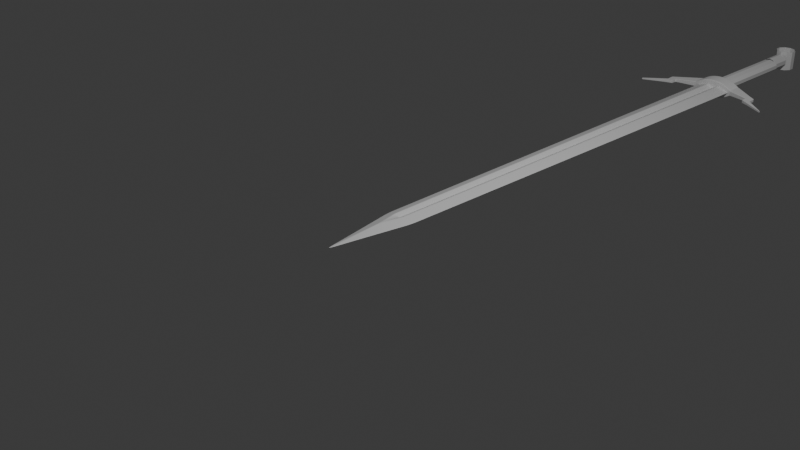 # Source: Sword6.blend  (saved by Blender 5.1.29; exported with 4.5.12 LTS)
import bpy
from mathutils import Matrix  # noqa: F401  (used for matrix-valued properties, if any)

bpy.ops.wm.read_factory_settings(use_empty=True)
scene = bpy.context.scene
scene.name = 'Scene'

# ---- collections
col_collection = bpy.data.collections.new('Collection'); scene.collection.children.link(col_collection)
col_swordreference = bpy.data.collections.new('SwordReference'); col_collection.children.link(col_swordreference)

# ---- materials (node trees are filled in below, after node groups)
mat_material = bpy.data.materials.new('Material')
mat_material.alpha_threshold = 0.0
mat_material.use_backface_culling_lightprobe_volume = False
mat_material.roughness = 0.5
mat_material.line_color = (0.0, 0.0, 0.0, 1.0)

# ---- material node trees
mat_material.use_nodes = True; mat_material.node_tree.nodes.clear()
_N = mat_material.node_tree.nodes; _L = mat_material.node_tree.links
n0 = _N.new('ShaderNodeOutputMaterial'); n0.name = 'Material Output'; n0.location = (200, 100)
n1 = _N.new('ShaderNodeBsdfPrincipled'); n1.name = 'Principled BSDF'; n1.location = (-200, 100)
_L.new(n1.outputs[0], n0.inputs[0])
n0.is_active_output = True

# ---- world
world_world = bpy.data.worlds.new('World'); scene.world = world_world
world_world.use_nodes = True; world_world.node_tree.nodes.clear()
_N = world_world.node_tree.nodes; _L = world_world.node_tree.links
n0 = _N.new('ShaderNodeOutputWorld'); n0.name = 'World Output'; n0.location = (200, 100)
n1 = _N.new('ShaderNodeBackground'); n1.name = 'Background'; n1.location = (-200, 100)
n1.inputs[0].default_value = (0.05088, 0.05088, 0.05088, 1.0)
_L.new(n1.outputs[0], n0.inputs[0])
n0.is_active_output = True
world_world.color = (0.05088, 0.05088, 0.05088)
world_world.sun_shadow_jitter_overblur = 0.0

# ---- cameras
cam_camera = bpy.data.cameras.new('Camera')
cam_camera.clip_end = 100.0
cam_camera.ortho_scale = 7.314

# ---- lights
light_light = bpy.data.lights.new('Light', 'POINT')
light_light.energy = 1000.0
light_light.shadow_soft_size = 0.1

# ---- meshes
me_cube = bpy.data.meshes.new('Cube')
me_cube.from_pydata([(1.0, 1.0, 0.0), (0.0, -1.0, 0.0), (-1.0, 1.0, 0.0), (-1.0, 0.0, 0.0), (1.0, 0.0, 0.0), (0.3174, 1.0, -0.6826), (-0.3174, 1.0, -0.6826), (-0.3174, 1.0, 0.6826), (0.3174, 1.0, 0.6826), (-0.3159, 0.0, -0.6841), (0.3159, 0.0, -0.6841), (0.0, -0.2789, -0.7211), (0.3159, 0.0, 0.6841), (-0.3159, 0.0, 0.6841), (0.0, -0.2789, 0.7211), (0.0, 0.0, -0.1674), (0.0, 0.0, 0.1674), (0.0, 1.0, -0.167), (0.0, 1.0, 0.167), (0.3174, 5.8, -0.6826), (0.0, 5.8, -0.167), (-0.3174, 5.8, -0.6826), (0.0, 5.8, 0.167), (0.3174, 5.8, 0.6826), (-0.3174, 5.8, 0.6826), (-1.0, 5.8, 0.0), (1.0, 5.8, 0.0)], [], [(9, 15, 10, 11), (12, 16, 13, 14), (0, 5, 19, 26), (17, 6, 21, 20), (17, 15, 9, 6), (18, 16, 12, 8), (18, 8, 23, 22), (5, 17, 20, 19), (2, 6, 9, 3), (5, 0, 4, 10), (0, 8, 12, 4), (8, 0, 26, 23), (7, 2, 3, 13), (2, 7, 24, 25), (11, 10, 4, 1), (3, 9, 11, 1), (4, 12, 14, 1), (14, 13, 3, 1), (7, 13, 16, 18), (5, 10, 15, 17), (7, 18, 22, 24), (6, 2, 25, 21)])
_uv = me_cube.uv_layers.new(name='UVMap')
_uv.uv.foreach_set('vector', [0.2105, 0.625, 0.2426, 0.6275, 0.2747, 0.6299, 0.2268, 0.6599, 0.7204, 0.6299, 0.7549, 0.6275, 0.7895, 0.625, 0.7384, 0.6599, 0.375, 0.5, 0.2897, 0.5, 0.2897, 0.5, 0.375, 0.5, 0.25, 0.5, 0.2103, 0.5, 0.2103, 0.5, 0.25, 0.5, 0.25, 0.5, 0.2426, 0.6275, 0.2105, 0.625, 0.2103, 0.5, 0.75, 0.5, 0.7549, 0.6275, 0.7204, 0.6299, 0.7103, 0.5, 0.75, 0.5, 0.7103, 0.5, 0.7103, 0.5, 0.75, 0.5, 0.2897, 0.5, 0.25, 0.5, 0.25, 0.5, 0.2897, 0.5, 0.125, 0.5, 0.2103, 0.5, 0.2105, 0.625, 0.125, 0.625, 0.2897, 0.5, 0.375, 0.5, 0.375, 0.625, 0.2747, 0.6299, 0.625, 0.5, 0.7103, 0.5, 0.7204, 0.6299, 0.625, 0.625, 0.7103, 0.5, 0.625, 0.5, 0.625, 0.5, 0.7103, 0.5, 0.7897, 0.5, 0.875, 0.5, 0.875, 0.625, 0.7895, 0.625, 0.875, 0.5, 0.7897, 0.5, 0.7897, 0.5, 0.875, 0.5, 0.2268, 0.6599, 0.2747, 0.6299, 0.375, 0.625, 0.25, 0.75, 0.125, 0.625, 0.2105, 0.625, 0.2268, 0.6599, 0.125, 0.75, 0.625, 0.625, 0.7204, 0.6299, 0.7384, 0.6599, 0.625, 0.75, 0.7384, 0.6599, 0.7895, 0.625, 0.875, 0.625, 0.75, 0.75, 0.7897, 0.5, 0.7895, 0.625, 0.7549, 0.6275, 0.75, 0.5, 0.2897, 0.5, 0.2747, 0.6299, 0.2426, 0.6275, 0.25, 0.5, 0.7897, 0.5, 0.75, 0.5, 0.75, 0.5, 0.7897, 0.5, 0.2103, 0.5, 0.125, 0.5, 0.125, 0.5, 0.2103, 0.5])
me_cube.materials.append(mat_material)
me_cube.use_mirror_vertex_groups = False
me_cube.update()
me_cylinder = bpy.data.meshes.new('Cylinder')
me_cylinder.from_pydata([(0.0, 1.0, -1.0), (0.0, 1.0, 1.0), (0.5878, 0.809, -1.0), (0.5878, 0.809, 1.0), (0.9511, 0.309, -1.0), (0.9511, 0.309, 1.0), (0.9511, -0.309, -1.0), (0.9511, -0.309, 1.0), (0.5878, -0.809, -1.0), (0.5878, -0.809, 1.0), (0.0, -1.0, -1.0), (0.0, -1.0, 1.0), (-0.5878, -0.809, -1.0), (-0.5878, -0.809, 1.0), (-0.9511, -0.309, -1.0), (-0.9511, -0.309, 1.0), (-0.9511, 0.309, -1.0), (-0.9511, 0.309, 1.0), (-0.5878, 0.809, -1.0), (-0.5878, 0.809, 1.0)], [], [(0, 1, 3, 2), (2, 3, 5, 4), (4, 5, 7, 6), (6, 7, 9, 8), (8, 9, 11, 10), (10, 11, 13, 12), (12, 13, 15, 14), (14, 15, 17, 16), (16, 17, 19, 18), (18, 19, 1, 0)])
_uv = me_cylinder.uv_layers.new(name='UVMap')
_uv.uv.foreach_set('vector', [1.0, 0.0, 1.0, 1.0, 0.9, 1.0, 0.9, 0.0, 0.9, 0.0, 0.9, 1.0, 0.8, 1.0, 0.8, 0.0, 0.8, 0.0, 0.8, 1.0, 0.7, 1.0, 0.7, 0.0, 0.7, 0.0, 0.7, 1.0, 0.6, 1.0, 0.6, 0.0, 0.6, 0.0, 0.6, 1.0, 0.5, 1.0, 0.5, 0.0, 0.5, 0.0, 0.5, 1.0, 0.4, 1.0, 0.4, 0.0, 0.4, 0.0, 0.4, 1.0, 0.3, 1.0, 0.3, 0.0, 0.3, 0.0, 0.3, 1.0, 0.2, 1.0, 0.2, 0.0, 0.2, 0.0, 0.2, 1.0, 0.1, 1.0, 0.1, 0.0, 0.1, 0.0, 0.1, 1.0, -7.451e-08, 1.0, -7.451e-08, 0.0])
me_cylinder.update()
me_cylinder_001 = bpy.data.meshes.new('Cylinder.001')
me_cylinder_001.from_pydata([(0.0, 1.0, -1.0), (0.0, 1.0, 1.0), (0.5878, 0.809, -1.0), (0.5878, 0.809, 1.0), (0.9511, 0.309, -1.0), (0.9511, 0.309, 1.0), (0.9511, -0.309, -1.0), (0.9511, -0.309, 1.0), (0.5878, -0.809, -1.0), (0.5878, -0.809, 1.0), (0.0, -1.0, -1.0), (0.0, -1.0, 1.0), (-0.5878, -0.809, -1.0), (-0.5878, -0.809, 1.0), (-0.9511, -0.309, -1.0), (-0.9511, -0.309, 1.0), (-0.9511, 0.309, -1.0), (-0.9511, 0.309, 1.0), (-0.5878, 0.809, -1.0), (-0.5878, 0.809, 1.0)], [], [(0, 1, 3, 2), (2, 3, 5, 4), (4, 5, 7, 6), (6, 7, 9, 8), (8, 9, 11, 10), (10, 11, 13, 12), (12, 13, 15, 14), (14, 15, 17, 16), (16, 17, 19, 18), (18, 19, 1, 0)])
_uv = me_cylinder_001.uv_layers.new(name='UVMap')
_uv.uv.foreach_set('vector', [1.0, 0.0, 1.0, 1.0, 0.9, 1.0, 0.9, 0.0, 0.9, 0.0, 0.9, 1.0, 0.8, 1.0, 0.8, 0.0, 0.8, 0.0, 0.8, 1.0, 0.7, 1.0, 0.7, 0.0, 0.7, 0.0, 0.7, 1.0, 0.6, 1.0, 0.6, 0.0, 0.6, 0.0, 0.6, 1.0, 0.5, 1.0, 0.5, 0.0, 0.5, 0.0, 0.5, 1.0, 0.4, 1.0, 0.4, 0.0, 0.4, 0.0, 0.4, 1.0, 0.3, 1.0, 0.3, 0.0, 0.3, 0.0, 0.3, 1.0, 0.2, 1.0, 0.2, 0.0, 0.2, 0.0, 0.2, 1.0, 0.1, 1.0, 0.1, 0.0, 0.1, 0.0, 0.1, 1.0, -7.451e-08, 1.0, -7.451e-08, 0.0])
me_cylinder_001.update()
me_cylinder_002 = bpy.data.meshes.new('Cylinder.002')
me_cylinder_002.from_pydata([(0.0, 1.0, -1.0), (0.0, 1.0, 1.0), (0.5878, 0.809, -1.0), (0.5878, 0.809, 1.0), (0.9511, 0.309, -1.0), (0.9511, 0.309, 1.0), (0.9511, -0.309, -1.0), (0.9511, -0.309, 1.0), (0.5878, -0.809, -1.0), (0.5878, -0.809, 1.0), (0.0, -1.0, -1.0), (0.0, -1.0, 1.0), (-0.5878, -0.809, -1.0), (-0.5878, -0.809, 1.0), (-0.9511, -0.309, -1.0), (-0.9511, -0.309, 1.0), (-0.9511, 0.309, -1.0), (-0.9511, 0.309, 1.0), (-0.5878, 0.809, -1.0), (-0.5878, 0.809, 1.0)], [], [(0, 1, 3, 2), (2, 3, 5, 4), (4, 5, 7, 6), (6, 7, 9, 8), (8, 9, 11, 10), (10, 11, 13, 12), (12, 13, 15, 14), (14, 15, 17, 16), (16, 17, 19, 18), (18, 19, 1, 0)])
_uv = me_cylinder_002.uv_layers.new(name='UVMap')
_uv.uv.foreach_set('vector', [1.0, 0.0, 1.0, 1.0, 0.9, 1.0, 0.9, 0.0, 0.9, 0.0, 0.9, 1.0, 0.8, 1.0, 0.8, 0.0, 0.8, 0.0, 0.8, 1.0, 0.7, 1.0, 0.7, 0.0, 0.7, 0.0, 0.7, 1.0, 0.6, 1.0, 0.6, 0.0, 0.6, 0.0, 0.6, 1.0, 0.5, 1.0, 0.5, 0.0, 0.5, 0.0, 0.5, 1.0, 0.4, 1.0, 0.4, 0.0, 0.4, 0.0, 0.4, 1.0, 0.3, 1.0, 0.3, 0.0, 0.3, 0.0, 0.3, 1.0, 0.2, 1.0, 0.2, 0.0, 0.2, 0.0, 0.2, 1.0, 0.1, 1.0, 0.1, 0.0, 0.1, 0.0, 0.1, 1.0, -7.451e-08, 1.0, -7.451e-08, 0.0])
me_cylinder_002.update()
me_cylinder_003 = bpy.data.meshes.new('Cylinder.003')
me_cylinder_003.from_pydata([(0.0, 1.0, -1.0), (0.0, 0.9946, 1.0), (0.0, -1.0, -1.0), (0.0, -0.9946, 1.0), (-0.5878, -0.7908, -1.0), (-0.5878, -0.7408, 1.0), (-0.9511, -0.2873, -1.0), (-0.9511, -0.2575, 1.0), (-0.9511, 0.2873, -1.0), (-0.9511, 0.2575, 1.0), (-0.5878, 0.7908, -1.0), (-0.5878, 0.7408, 1.0), (-1.923, -0.1677, 1.711), (-1.923, -0.1914, 0.6441), (-1.923, 0.1914, 0.6441), (-1.923, 0.1677, 1.711), (-2.258, -0.1396, 1.954), (-2.258, -0.157, 1.174), (-2.258, 0.157, 1.174), (-2.258, 0.1396, 1.954), (-1.923, -0.1588, 2.212), (-1.923, 0.1588, 2.212), (-2.258, -0.1345, 2.226), (-2.258, 0.1345, 2.226), (-1.923, -0.1548, 2.475), (-1.923, 0.1548, 2.475), (-2.258, -0.1239, 2.93), (-2.258, 0.1239, 2.93), (-3.236, -0.07818, 4.265), (-3.236, 0.07818, 4.265), (-3.236, -0.07818, 4.361), (-3.236, 0.07818, 4.361)], [], [(0, 2, 4, 10), (4, 6, 8, 10), (11, 9, 7, 5), (11, 5, 3, 1), (2, 3, 5, 4), (4, 5, 7, 6), (9, 8, 14, 15), (8, 9, 11, 10), (10, 11, 1, 0), (15, 14, 18, 19), (8, 6, 13, 14), (7, 9, 15, 12), (6, 7, 12, 13), (17, 16, 19, 18), (14, 13, 17, 18), (19, 16, 22, 23), (13, 12, 16, 17), (21, 23, 27, 25), (16, 12, 20, 22), (12, 15, 21, 20), (15, 19, 23, 21), (24, 25, 27, 26), (20, 21, 25, 24), (22, 20, 24, 26), (26, 27, 31, 30), (29, 28, 30, 31), (23, 22, 28, 29), (27, 23, 29, 31), (22, 26, 30, 28)])
_k = {(2, 4): 1.0, (3, 5): 1.0, (4, 6): 1.0, (5, 7): 1.0, (6, 7): 1.0, (6, 8): 1.0, (7, 9): 1.0, (8, 9): 1.0, (8, 10): 1.0, (9, 11): 1.0, (0, 10): 1.0, (1, 11): 1.0, (12, 13): 1.0, (13, 14): 1.0, (12, 15): 1.0, (14, 15): 1.0, (8, 14): 1.0, (9, 15): 1.0, (6, 13): 1.0, (7, 12): 1.0, (16, 17): 1.0, (17, 18): 1.0, (16, 19): 1.0, (18, 19): 1.0, (14, 18): 1.0, (15, 19): 1.0, (13, 17): 1.0, (12, 16): 1.0, (20, 21): 1.0, (22, 23): 1.0, (21, 23): 1.0, (20, 22): 1.0, (16, 22): 1.0, (19, 23): 1.0, (12, 20): 1.0, (15, 21): 1.0, (24, 25): 1.0, (26, 27): 1.0, (25, 27): 1.0, (24, 26): 1.0, (23, 27): 1.0, (21, 25): 1.0, (20, 24): 1.0, (22, 26): 1.0, (28, 29): 1.0, (30, 31): 1.0, (29, 31): 1.0, (28, 30): 1.0, (27, 31): 1.0, (26, 30): 1.0, (22, 28): 1.0, (23, 29): 1.0}
me_cylinder_003.attributes.new('crease_edge', 'FLOAT', 'EDGE').data.foreach_set('value', [_k.get((min(e.vertices), max(e.vertices)), 0.0) for e in me_cylinder_003.edges])
_uv = me_cylinder_003.uv_layers.new(name='UVMap')
_uv.uv.foreach_set('vector', [-7.451e-08, 0.0, 0.5, 0.0, 0.4, 0.0, 0.1, 0.0, 0.4, 0.0, 0.3, 0.0, 0.0, 0.0, 0.1, 0.0, 0.1, 1.0, 0.2, 1.0, 0.0, 0.0, 0.4, 1.0, 0.1, 1.0, 0.4, 1.0, 0.5, 1.0, -7.451e-08, 1.0, 0.5, 0.0, 0.5, 1.0, 0.4, 1.0, 0.4, 0.0, 0.4, 0.0, 0.4, 1.0, 0.3, 1.0, 0.3, 0.0, 0.2, 1.0, 0.2, 0.0, 0.2, 0.0, 0.2, 1.0, 0.2, 0.0, 0.2, 1.0, 0.1, 1.0, 0.1, 0.0, 0.1, 0.0, 0.1, 1.0, -7.451e-08, 1.0, -7.451e-08, 0.0, 0.2, 1.0, 0.2, 0.0, 0.2, 0.0, 0.2, 1.0, 0.0, 0.0, 0.0, 0.0, 0.0, 0.0, 0.0, 0.0, 0.0, 0.0, 0.0, 0.0, 0.0, 0.0, 0.0, 0.0, 0.3, 0.0, 0.3, 1.0, 0.3, 1.0, 0.3, 0.0, 0.3, 0.0, 0.3, 1.0, 0.2, 1.0, 0.2, 0.0, 0.0, 0.0, 0.0, 0.0, 0.0, 0.0, 0.0, 0.0, 0.2, 1.0, 0.3, 1.0, 0.3, 1.0, 0.2, 1.0, 0.3, 0.0, 0.3, 1.0, 0.3, 1.0, 0.3, 0.0, 0.2, 1.0, 0.2, 1.0, 0.2, 1.0, 0.2, 1.0, 0.3, 1.0, 0.3, 1.0, 0.3, 1.0, 0.3, 1.0, 0.0, 0.0, 0.0, 0.0, 0.0, 0.0, 0.0, 0.0, 0.2, 1.0, 0.2, 1.0, 0.2, 1.0, 0.2, 1.0, 0.0, 0.0, 0.0, 0.0, 0.0, 0.0, 0.0, 0.0, 0.0, 0.0, 0.0, 0.0, 0.0, 0.0, 0.0, 0.0, 0.3, 1.0, 0.3, 1.0, 0.3, 1.0, 0.3, 1.0, 0.0, 0.0, 0.0, 0.0, 0.0, 0.0, 0.0, 0.0, 0.2, 1.0, 0.3, 1.0, 0.3, 1.0, 0.2, 1.0, 0.2, 1.0, 0.3, 1.0, 0.3, 1.0, 0.2, 1.0, 0.2, 1.0, 0.2, 1.0, 0.2, 1.0, 0.2, 1.0, 0.3, 1.0, 0.3, 1.0, 0.3, 1.0, 0.3, 1.0])
me_cylinder_003.update()

# ---- objects
ob_cube = bpy.data.objects.new('Cube', me_cube)
ob_light = bpy.data.objects.new('Light', light_light)
ob_camera = bpy.data.objects.new('Camera', cam_camera)
ob_cylinder = bpy.data.objects.new('Cylinder', me_cylinder)
ob_cylinder_001 = bpy.data.objects.new('Cylinder.001', me_cylinder_001)
ob_cylinder_002 = bpy.data.objects.new('Cylinder.002', me_cylinder_002)
ob_cylinder_003 = bpy.data.objects.new('Cylinder.003', me_cylinder_003)
ob_swordreference = bpy.data.objects.new('SwordReference', None)

# ---- transforms, parenting, visibility, modifiers, constraints
ob_cube.location = (0.0, 0.0, 0.0)
ob_cube.scale = (0.18, 1.0, 0.06)
ob_cube.lock_rotations_4d = False
ob_cube.empty_display_type = 'ARROWS'
ob_cube.lineart.crease_threshold = 0.0
_m = ob_cube.modifiers.new('Subdivision', 'SUBSURF')
_m.subdivision_type = 'SIMPLE'
_m.levels = 3
_m.render_levels = 3
_m = ob_cube.modifiers.new('Subdivision.001', 'SUBSURF')
_m.render_levels = 1
_m = ob_cube.modifiers.new('SimpleDeform', 'SIMPLE_DEFORM')
_m.deform_method = 'TAPER'
_m.deform_axis = 'Y'
_m.factor = 0.35
_m.angle = 0.35
ob_light.location = (4.076, 1.005, 5.904)
ob_light.rotation_euler = (0.6503, 0.05522, 1.866)
ob_light.lock_rotations_4d = False
ob_light.empty_display_type = 'ARROWS'
ob_light.color = (0.0, 0.0, 0.0, 0.0)
ob_light.lineart.crease_threshold = 0.0
ob_camera.location = (7.359, -6.926, 4.958)
ob_camera.rotation_euler = (1.109, 0.0, 0.8149)
ob_camera.lock_rotations_4d = False
ob_camera.empty_display_type = 'ARROWS'
ob_camera.color = (0.0, 0.0, 0.0, 0.0)
ob_camera.display_type = 'WIRE'
ob_camera.lineart.crease_threshold = 0.0
ob_cylinder.location = (0.0, 7.3, 0.0)
ob_cylinder.rotation_euler = (1.571, 0.0, 0.0)
ob_cylinder.scale = (0.095, 0.095, 0.15)
ob_cylinder_001.location = (0.0, 6.54, 0.0)
ob_cylinder_001.rotation_euler = (1.571, 0.0, 0.0)
ob_cylinder_001.scale = (0.12, 0.08, 0.62)
ob_cylinder_002.location = (0.0, 7.58, 0.0)
ob_cylinder_002.scale = (0.13, 0.13, 0.13)
ob_cylinder_003.location = (0.0, 5.82, 0.0)
ob_cylinder_003.rotation_euler = (1.571, 0.0, 0.0)
ob_cylinder_003.scale = (0.275, 0.13, 0.1)
_m = ob_cylinder_003.modifiers.new('Mirror', 'MIRROR')
_m = ob_cylinder_003.modifiers.new('Subdivision', 'SUBSURF')
_m.levels = 3
_m.render_levels = 3
_m = ob_cylinder_003.modifiers.new('Subdivision.001', 'SUBSURF')
_m.use_creases = False
_m.open_advanced_panel = True
ob_swordreference.location = (0.0, 3.415, -0.9709)
ob_swordreference.scale = (1.783, 1.783, 1.783)
ob_swordreference.empty_display_type = 'IMAGE'
ob_swordreference.empty_display_size = 5.0
ob_swordreference.show_empty_image_perspective = False
ob_swordreference.use_empty_image_alpha = True
ob_swordreference.color = (1.0, 1.0, 1.0, 0.5)
ob_swordreference.hide_select = True

# ---- collection membership
col_collection.objects.link(ob_cube)
col_collection.objects.link(ob_light)
col_collection.objects.link(ob_camera)
col_collection.objects.link(ob_cylinder)
col_collection.objects.link(ob_cylinder_001)
col_collection.objects.link(ob_cylinder_002)
col_collection.objects.link(ob_cylinder_003)
col_swordreference.objects.link(ob_swordreference)

# ---- scene / render settings (as saved in the file)
scene.camera = ob_camera
scene.frame_start = 1; scene.frame_end = 250; scene.frame_set(1)
scene.render.engine = 'BLENDER_EEVEE_NEXT'
scene.render.bake_bias = 0.0
scene.render.bake_samples = 0
scene.cycles.sampling_pattern = 'TABULATED_SOBOL'
scene.eevee.use_volume_custom_range = False
bpy.context.view_layer.update()
